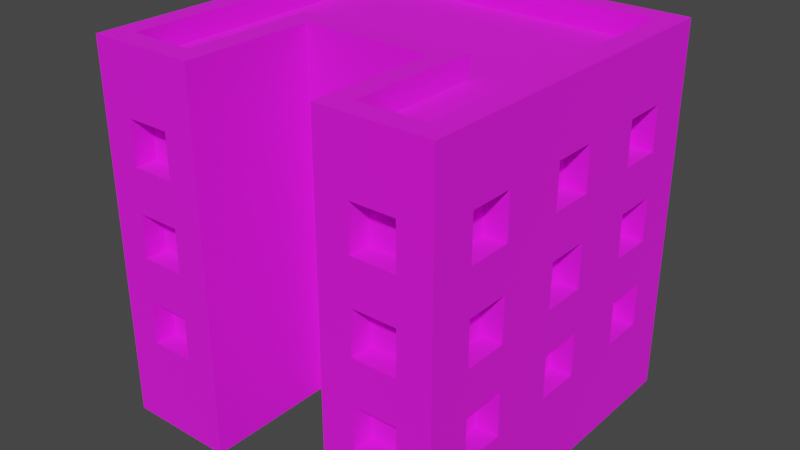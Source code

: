 # Source: Building_5_Brown_.blend  (saved by Blender 3.3.6; exported with 4.5.12 LTS)
import bpy
from mathutils import Matrix  # noqa: F401  (used for matrix-valued properties, if any)

bpy.ops.wm.read_factory_settings(use_empty=True)
scene = bpy.context.scene
scene.name = 'Scene'

# ---- collections
col_collection = bpy.data.collections.new('Collection'); scene.collection.children.link(col_collection)

# ---- images (referenced by path relative to the original .blend; pixels are not part of the script)
import os
ASSET_DIR = os.environ.get("B2B_ASSET_DIR", "")  # directory of the original .blend (textures are referenced by path, not embedded)
HERE = os.path.dirname(os.path.abspath(__file__))  # packed textures are extracted next to this script under _unpacked/

def load_image(name, relpath, width, height, colorspace="sRGB"):
    """Load a texture the original file referenced (path relative to the .blend, or extracted next to this script)."""
    p = next((c for c in (os.path.join(HERE, relpath), os.path.join(ASSET_DIR, relpath)) if relpath and os.path.exists(c)), "")
    if p:
        img = bpy.data.images.load(p, check_existing=True)
        img.name = name
    else:  # same state as the original file: an image datablock whose file is absent (Cycles renders it pink)
        img = bpy.data.images.new(name, width, height)
        img.source = "FILE"
        img.filepath = "//" + (relpath or name)
    img.colorspace_settings.name = colorspace
    return img
img_color_png = load_image('Color.png', 'Color.png', 1024, 1024, 'sRGB')

# ---- materials (node trees are filled in below, after node groups)
mat_texture = bpy.data.materials.new('Texture')
mat_texture.use_transparent_shadow = False

# ---- material node trees
mat_texture.use_nodes = True; mat_texture.node_tree.nodes.clear()
_N = mat_texture.node_tree.nodes; _L = mat_texture.node_tree.links
n0 = _N.new('ShaderNodeBsdfPrincipled'); n0.name = 'Principled BSDF'; n0.location = (10, 300)
n0.distribution = 'GGX'
n0.subsurface_method = 'RANDOM_WALK_SKIN'
n0.inputs[2].default_value = 1.0
n0.inputs[3].default_value = 1.45
n0.inputs[27].default_value = (0.0, 0.0, 0.0, 1.0)
n0.inputs[28].default_value = 1.0
n1 = _N.new('ShaderNodeOutputMaterial'); n1.name = 'Material Output'; n1.location = (300, 300)
n2 = _N.new('ShaderNodeTexImage'); n2.name = 'Image Texture'; n2.location = (-280, 280)
n2.image = img_color_png
_L.new(n0.outputs[0], n1.inputs[0])
_L.new(n2.outputs[0], n0.inputs[0])
n1.is_active_output = True

# ---- world
world_world = bpy.data.worlds.new('World'); scene.world = world_world
world_world.use_nodes = True; world_world.node_tree.nodes.clear()
_N = world_world.node_tree.nodes; _L = world_world.node_tree.links
n0 = _N.new('ShaderNodeOutputWorld'); n0.name = 'World Output'; n0.location = (300, 300)
n1 = _N.new('ShaderNodeBackground'); n1.name = 'Background'; n1.location = (10, 300)
n1.inputs[0].default_value = (0.05088, 0.05088, 0.05088, 1.0)
_L.new(n1.outputs[0], n0.inputs[0])
n0.is_active_output = True
world_world.color = (0.05088, 0.05088, 0.05088)
world_world.use_sun_shadow = False
world_world.sun_shadow_jitter_overblur = 0.0

# ---- meshes
me_cube_175 = bpy.data.meshes.new('Cube.175')
me_cube_175.from_pydata([(-0.8, -0.8, 0.0), (0.7, 0.4, 1.2), (0.7, 0.4, 1.4), (-0.7, -0.7, 1.6), (0.7, 0.6, 1.2), (-0.8, 0.8, 0.0), (0.7, 0.6, 1.4), (-0.1, -0.1, 1.2), (-0.1, -0.1, 1.4), (0.45, -0.7, 1.2), (-0.7, 0.7, 1.6), (0.45, -0.7, 1.4), (0.8, -0.8, 0.0), (0.7, 0.4, 0.8), (0.1, -0.1, 1.2), (0.7, 0.4, 1.0), (0.1, -0.1, 1.4), (0.7, 0.6, 0.8), (0.7, -0.7, 1.6), (0.7, 0.6, 1.0), (0.8, 0.8, 0.0), (0.65, -0.7, 1.2), (0.7, 0.7, 1.6), (-0.1, -0.1, 0.8), (0.7, 0.4, 0.4), (0.65, -0.7, 1.4), (0.7, 0.4, 0.6), (-0.1, -0.1, 1.0), (-0.4, -0.7, 1.6), (0.7, 0.6, 0.4), (0.7, 0.6, 0.6), (-0.3, -0.8, 0.0), (0.1, -0.1, 0.8), (-0.3, -0.2, 0.0), (0.1, -0.1, 1.0), (0.45, -0.7, 0.8), (0.7, -0.1, 1.2), (0.45, -0.7, 1.0), (-0.4, -0.1, 1.6), (0.7, -0.1, 1.4), (0.7, 0.1, 1.2), (0.3, -0.8, 0.0), (-0.1, -0.1, 0.4), (0.7, 0.1, 1.4), (0.4, -0.7, 1.6), (-0.1, -0.1, 0.6), (0.4, -0.1, 1.6), (0.65, -0.7, 0.8), (0.7, -0.1, 0.8), (0.3, -0.2, 0.0), (0.1, -0.1, 0.4), (0.7, -0.1, 1.0), (0.65, -0.7, 1.0), (0.7, 0.1, 0.8), (0.1, -0.1, 0.6), (0.7, 0.1, 1.0), (0.45, -0.7, 0.4), (0.45, -0.7, 0.6), (0.65, -0.7, 0.4), (0.65, -0.7, 0.6), (-0.65, -0.7, 1.2), (0.7, -0.1, 0.4), (-0.65, -0.7, 1.4), (0.7, -0.1, 0.6), (-0.45, -0.7, 1.2), (0.7, 0.1, 0.4), (-0.45, -0.7, 1.4), (0.7, 0.1, 0.6), (-0.65, -0.7, 0.8), (-0.65, -0.7, 1.0), (-0.45, -0.7, 0.8), (-0.45, -0.7, 1.0), (-0.65, -0.7, 0.4), (0.7, -0.6, 1.2), (0.7, -0.6, 1.4), (-0.65, -0.7, 0.6), (0.7, -0.4, 1.2), (-0.45, -0.7, 0.4), (0.7, -0.4, 1.4), (-0.45, -0.7, 0.6), (-0.65, -0.8, 1.2), (-0.65, -0.8, 1.4), (-0.55, -0.8, 1.0), (-0.55, -0.8, 1.2), (-0.45, -0.8, 1.2), (0.7, -0.6, 0.8), (-0.45, -0.8, 1.0), (0.7, -0.6, 1.0), (-0.45, -0.8, 1.4), (0.7, -0.4, 0.8), (-0.45, -0.8, 0.6), (0.7, -0.4, 1.0), (-0.45, -0.8, 0.8), (-0.65, -0.8, 0.4), (-0.65, -0.8, 0.6), (-0.65, -0.8, 0.8), (0.7, -0.6, 0.4), (-0.65, -0.8, 1.0), (-0.45, -0.8, 0.4), (0.7, -0.6, 0.6), (0.7, -0.4, 0.4), (0.45, -0.8, 1.2), (0.7, -0.4, 0.6), (0.45, -0.8, 1.4), (0.55, -0.8, 1.0), (0.55, -0.8, 1.2), (0.65, -0.8, 1.2), (0.65, -0.8, 1.0), (0.65, -0.8, 1.4), (0.65, -0.8, 0.6), (0.65, -0.8, 0.8), (0.45, -0.8, 0.4), (-0.7, 0.4, 1.2), (0.45, -0.8, 0.6), (-0.7, 0.4, 1.4), (0.45, -0.8, 0.8), (-0.7, 0.6, 1.2), (0.45, -0.8, 1.0), (-0.7, 0.6, 1.4), (0.65, -0.8, 0.4), (-0.1, -0.2, 0.6), (-0.1, -0.2, 0.8), (-0.1, -0.2, 1.0), (-0.1, -0.2, 1.2), (-0.7, 0.4, 0.8), (-0.1, -0.2, 1.4), (0.1, -0.2, 1.4), (-0.7, 0.4, 1.0), (-0.7, 0.6, 0.8), (0.1, -0.2, 1.2), (-0.7, 0.6, 1.0), (-1.267e-07, -0.2, 1.0), (-2.98e-08, -0.2, 1.2), (-0.1, -0.2, 0.4), (0.1, -0.2, 0.8), (0.1, -0.2, 1.0), (-0.7, 0.4, 0.4), (0.1, -0.2, 0.4), (-0.7, 0.4, 0.6), (0.1, -0.2, 0.6), (-0.7, 0.6, 0.4), (-0.7, 0.6, 0.6), (-0.7, -0.1, 1.2), (-0.7, -0.1, 1.4), (-0.7, 0.1, 1.2), (-0.7, 0.1, 1.4), (-0.7, -0.1, 0.8), (-0.7, -0.1, 1.0), (-0.7, 0.1, 0.8), (-0.7, 0.1, 1.0), (-0.7, -0.1, 0.4), (-0.7, -0.1, 0.6), (-0.7, 0.1, 0.4), (-0.7, 0.1, 0.6), (-0.7, -0.6, 1.2), (-0.7, -0.6, 1.4), (-0.7, -0.4, 1.2), (-0.7, -0.4, 1.4), (-0.7, -0.6, 0.8), (-0.7, -0.6, 1.0), (-0.7, -0.4, 0.8), (-0.7, -0.4, 1.0), (-0.7, -0.6, 0.4), (-0.7, -0.6, 0.6), (-0.7, -0.4, 0.4), (-0.7, -0.4, 0.6), (-0.4, 0.7, 1.2), (-0.4, 0.7, 1.4), (-0.6, 0.7, 1.2), (-0.6, 0.7, 1.4), (-0.4, 0.7, 0.8), (-0.4, 0.7, 1.0), (-0.6, 0.7, 0.8), (-0.6, 0.7, 1.0), (-0.4, 0.7, 0.4), (-0.4, 0.7, 0.6), (-0.6, 0.7, 0.4), (-0.6, 0.7, 0.6), (0.1, 0.7, 1.2), (0.1, 0.7, 1.4), (-0.1, 0.7, 1.2), (-0.1, 0.7, 1.4), (0.1, 0.7, 0.8), (0.1, 0.7, 1.0), (-0.1, 0.7, 0.8), (-0.1, 0.7, 1.0), (0.1, 0.7, 0.4), (0.1, 0.7, 0.6), (-0.1, 0.7, 0.4), (-0.1, 0.7, 0.6), (0.6, 0.7, 1.2), (0.6, 0.7, 1.4), (0.4, 0.7, 1.2), (0.4, 0.7, 1.4), (0.6, 0.7, 0.8), (0.6, 0.7, 1.0), (0.4, 0.7, 0.8), (0.4, 0.7, 1.0), (0.6, 0.7, 0.4), (0.6, 0.7, 0.6), (0.4, 0.7, 0.4), (0.4, 0.7, 0.6), (-0.8, -0.6, 0.4), (-0.8, -0.6, 0.6), (-0.8, -0.6, 0.8), (-0.8, -0.6, 1.0), (-0.8, -0.6, 1.2), (-0.8, -0.6, 1.4), (-0.8, -0.4, 0.6), (-0.8, -0.4, 0.8), (-0.8, -0.4, 1.0), (-0.8, -0.1, 1.2), (-0.8, -0.1, 0.8), (-0.8, -0.1, 1.0), (-0.8, -0.4, 1.2), (-0.8, -0.1, 1.4), (-0.8, -0.4, 1.4), (-0.8, 0.1, 1.4), (-0.8, 0.4, 1.4), (-0.8, 0.1, 1.0), (-0.8, 0.1, 1.2), (-0.8, -0.4, 0.4), (-0.8, -0.1, 0.4), (-0.8, -0.1, 0.6), (-0.8, 0.1, 0.6), (-0.8, 4.023e-06, 0.6), (-0.8, 0.1, 0.8), (-0.8, 0.4, 0.4), (-0.8, 0.1, 0.4), (-0.8, 0.4, 0.6), (-0.8, 0.4, 0.8), (-0.8, 1.401e-06, 0.8), (-0.8, 0.4, 1.0), (-0.8, 0.4, 1.2), (-0.8, 0.6, 1.2), (-0.8, 0.6, 1.0), (-0.8, 0.6, 1.4), (-0.8, 0.6, 0.4), (-0.8, 0.6, 0.6), (-0.8, 0.6, 0.8), (0.8, -0.4, 1.4), (0.8, -0.1, 1.2), (0.8, -0.1, 1.0), (0.8, -0.1, 1.4), (0.8, 0.1, 0.8), (0.8, 0.1, 1.0), (0.8, 0.4, 0.6), (0.8, 0.1, 1.2), (0.8, 0.1, 1.4), (0.8, 0.4, 0.8), (0.8, 0.4, 1.0), (0.8, 0.4, 1.2), (0.8, 0.6, 1.2), (0.8, 0.6, 1.0), (0.8, 0.6, 1.4), (0.8, 0.6, 0.4), (0.8, 0.6, 0.6), (0.8, 0.6, 0.8), (0.8, 0.4, 1.4), (0.8, -0.6, 0.4), (0.8, -0.6, 0.6), (0.8, -0.6, 0.8), (0.8, -0.6, 1.0), (0.8, -0.6, 1.2), (0.8, -0.4, 0.6), (0.8, -0.4, 0.8), (0.8, -0.4, 0.4), (0.8, -0.6, 1.4), (0.8, -0.4, 1.0), (0.8, -0.4, 1.2), (0.8, 0.4, 0.4), (0.8, 0.1, 0.6), (0.8, 0.1, 0.4), (0.8, -0.1, 0.4), (0.8, -0.1, 0.6), (0.8, -0.1, 0.8), (-0.6, 0.8, 0.4), (-0.6, 0.8, 0.6), (-0.6, 0.8, 0.8), (-0.6, 0.8, 1.0), (-0.6, 0.8, 1.2), (-0.6, 0.8, 1.4), (-0.4, 0.8, 0.6), (-0.4, 0.8, 0.8), (-0.4, 0.8, 1.0), (-0.4, 0.8, 1.2), (-0.1, 0.8, 0.8), (1.192e-07, 0.8, 0.8), (-0.1, 0.8, 1.0), (-0.1, 0.8, 1.2), (-0.1, 0.8, 1.4), (-0.4, 0.8, 1.4), (0.4, 0.8, 1.4), (0.1, 0.8, 1.4), (0.1, 0.8, 1.0), (0.1, 0.8, 1.2), (-0.4, 0.8, 0.4), (-0.1, 0.8, 0.4), (1.58e-06, 0.8, 0.6), (-0.1, 0.8, 0.6), (0.4, 0.8, 0.4), (0.1, 0.8, 0.4), (0.4, 0.8, 0.6), (0.1, 0.8, 0.6), (0.1, 0.8, 0.8), (0.4, 0.8, 0.8), (0.4, 0.8, 1.0), (0.4, 0.8, 1.2), (0.6, 0.8, 1.2), (0.6, 0.8, 1.4), (0.6, 0.8, 0.6), (0.6, 0.8, 0.8), (0.6, 0.8, 1.0), (0.6, 0.8, 0.4), (0.8, -0.8, 1.6), (0.8, 0.8, 1.6), (0.3, -0.8, 1.6), (-0.8, 0.8, 1.6), (-0.8, -0.8, 1.6), (-0.3, -0.8, 1.6), (-0.3, -0.2, 1.6), (0.3, -0.2, 1.6), (0.8, -0.8, 1.7), (0.8, 0.8, 1.7), (0.3, -0.8, 1.7), (-0.8, 0.8, 1.7), (-0.8, -0.8, 1.7), (-0.3, -0.8, 1.7), (-0.3, -0.2, 1.7), (0.3, -0.2, 1.7), (0.7, -0.7, 1.7), (0.7, 0.7, 1.7), (0.4, -0.7, 1.7), (-0.7, 0.7, 1.7), (-0.7, -0.7, 1.7), (-0.4, -0.7, 1.7), (-0.4, -0.1, 1.7), (0.4, -0.1, 1.7)], [], [(83, 80, 81, 318, 0, 31, 319, 88, 84, 86, 92, 90, 98, 93, 94, 95, 97, 82), (83, 82, 86, 84), (88, 319, 318, 81), (95, 94, 90, 92), (208, 203, 204, 209), (205, 206, 214, 210), (224, 225, 231, 226), (224, 226, 230, 229, 227, 237, 238, 239, 235, 234, 236, 317, 5, 0, 318, 207, 206, 205, 204, 203, 202, 221, 208, 209, 210, 214, 211, 220, 219, 213, 212, 231, 225, 223, 222, 228), (235, 232, 230, 226, 219, 220, 217, 215, 211, 214, 216, 207, 318, 317, 236, 218, 233, 234), (229, 230, 239, 238), (245, 247, 241, 243, 240, 269, 268, 265, 264, 266, 259, 260, 261, 262, 263, 267, 314, 12, 20, 315, 254, 252, 251, 250, 253, 257, 256, 255, 270, 272, 273, 274, 275, 242), (254, 315, 314, 267, 240, 243, 248, 247, 245, 244, 275, 274, 271, 272, 270, 246, 256, 257, 249, 250, 251, 258), (261, 260, 264, 265), (263, 262, 268, 269), (46, 44, 18, 22, 10, 3, 28, 38), (123, 125, 320, 33, 49, 321, 126, 129, 132, 131, 135, 134, 139, 137, 133, 120, 121, 122), (126, 321, 320, 125), (131, 132, 123, 122), (139, 134, 121, 120), (282, 277, 278, 283), (284, 279, 280, 285), (317, 315, 309, 292, 293, 290, 289, 285, 291, 281), (294, 288, 289, 295), (302, 300, 313, 310, 311, 312, 308, 309, 315, 20, 5, 317, 281, 280, 279, 278, 277, 276, 296, 282, 283, 284, 285, 289, 288, 286, 287, 298, 299, 297, 301, 303, 304, 294, 295, 293, 292, 307, 306, 305), (303, 298, 287, 304), (311, 310, 302, 305), (312, 306, 307, 308), (49, 41, 316, 321), (105, 101, 103, 316, 41, 12, 314, 108, 106, 107, 110, 109, 119, 111, 113, 115, 117, 104), (109, 110, 115, 113), (105, 104, 107, 106), (108, 314, 316, 103), (31, 33, 320, 319), (9, 11, 103, 101), (9, 21, 25, 11), (25, 21, 106, 108), (105, 106, 21, 9, 101), (103, 11, 25, 108), (35, 37, 117, 115), (35, 47, 52, 37), (52, 47, 110, 107), (110, 47, 35, 115), (104, 117, 37, 52, 107), (56, 57, 113, 111), (56, 58, 59, 57), (59, 58, 119, 109), (119, 58, 56, 111), (113, 57, 59, 109), (60, 62, 81, 80), (60, 64, 66, 62), (66, 64, 84, 88), (83, 84, 64, 60, 80), (81, 62, 66, 88), (68, 69, 97, 95), (68, 70, 71, 69), (71, 70, 92, 86), (92, 70, 68, 95), (82, 97, 69, 71, 86), (72, 75, 94, 93), (72, 77, 79, 75), (79, 77, 98, 90), (98, 77, 72, 93), (94, 75, 79, 90), (7, 8, 125, 123), (7, 14, 16, 8), (16, 14, 129, 126), (132, 129, 14, 7, 123), (125, 8, 16, 126), (23, 27, 122, 121), (23, 32, 34, 27), (34, 32, 134, 135), (134, 32, 23, 121), (27, 34, 135, 131, 122), (42, 45, 120, 133), (42, 50, 54, 45), (54, 50, 137, 139), (137, 50, 42, 133), (45, 54, 139, 120), (1, 4, 6, 2), (254, 6, 4, 252), (251, 1, 2, 258), (4, 1, 251, 252), (2, 6, 254, 258), (13, 17, 19, 15), (253, 19, 17, 257), (249, 13, 15, 250), (17, 13, 249, 257), (15, 19, 253, 250), (24, 29, 30, 26), (256, 30, 29, 255), (24, 26, 246, 270), (29, 24, 270, 255), (26, 30, 256, 246), (36, 40, 43, 39), (248, 43, 40, 247), (241, 36, 39, 243), (40, 36, 241, 247), (39, 43, 248, 243), (48, 53, 55, 51), (245, 55, 53, 244), (275, 48, 51, 242), (53, 48, 275, 244), (51, 55, 245, 242), (61, 65, 67, 63), (271, 67, 65, 272), (273, 61, 63, 274), (65, 61, 273, 272), (63, 67, 271, 274), (73, 76, 78, 74), (240, 78, 76, 269), (263, 73, 74, 267), (76, 73, 263, 269), (74, 78, 240, 267), (85, 89, 91, 87), (268, 91, 89, 265), (261, 85, 87, 262), (89, 85, 261, 265), (87, 91, 268, 262), (96, 100, 102, 99), (264, 102, 100, 266), (259, 96, 99, 260), (100, 96, 259, 266), (99, 102, 264, 260), (116, 118, 236, 234), (116, 112, 114, 118), (114, 112, 233, 218), (233, 112, 116, 234), (236, 118, 114, 218), (128, 130, 235, 239), (128, 124, 127, 130), (127, 124, 230, 232), (230, 124, 128, 239), (235, 130, 127, 232), (140, 141, 238, 237), (140, 136, 138, 141), (138, 136, 227, 229), (227, 136, 140, 237), (238, 141, 138, 229), (144, 145, 217, 220), (144, 142, 143, 145), (143, 142, 211, 215), (211, 142, 144, 220), (217, 145, 143, 215), (148, 149, 219, 226), (148, 146, 147, 149), (147, 146, 212, 213), (146, 148, 226, 231, 212), (219, 149, 147, 213), (152, 153, 224, 228), (152, 150, 151, 153), (151, 150, 222, 223), (222, 150, 152, 228), (224, 153, 151, 223, 225), (156, 157, 216, 214), (156, 154, 155, 157), (155, 154, 206, 207), (206, 154, 156, 214), (216, 157, 155, 207), (160, 161, 210, 209), (160, 158, 159, 161), (159, 158, 204, 205), (204, 158, 160, 209), (210, 161, 159, 205), (221, 164, 165, 208), (164, 162, 163, 165), (163, 162, 202, 203), (202, 162, 164, 221), (208, 165, 163, 203), (166, 168, 169, 167), (281, 169, 168, 280), (285, 166, 167, 291), (168, 166, 285, 280), (167, 169, 281, 291), (170, 172, 173, 171), (279, 173, 172, 278), (283, 170, 171, 284), (172, 170, 283, 278), (171, 173, 279, 284), (174, 176, 177, 175), (277, 177, 176, 276), (174, 175, 282, 296), (176, 174, 296, 276), (175, 177, 277, 282), (178, 180, 181, 179), (290, 181, 180, 289), (295, 178, 179, 293), (180, 178, 295, 289), (179, 181, 290, 293), (182, 184, 185, 183), (288, 185, 184, 286), (182, 183, 294, 304), (184, 182, 304, 287, 286), (183, 185, 288, 294), (186, 188, 189, 187), (299, 189, 188, 297), (301, 186, 187, 303), (188, 186, 301, 297), (187, 189, 299, 298, 303), (190, 192, 193, 191), (292, 193, 192, 307), (308, 190, 191, 309), (192, 190, 308, 307), (191, 193, 292, 309), (194, 196, 197, 195), (306, 197, 196, 305), (311, 194, 195, 312), (196, 194, 311, 305), (195, 197, 306, 312), (198, 200, 201, 199), (302, 201, 200, 300), (313, 198, 199, 310), (200, 198, 313, 300), (199, 201, 302, 310), (321, 316, 324, 329), (318, 319, 327, 326), (314, 315, 323, 322), (38, 28, 335, 336), (28, 3, 334, 335), (316, 314, 322, 324), (3, 10, 333, 334), (10, 22, 331, 333), (331, 330, 322, 323), (330, 332, 324, 322), (333, 331, 323, 325), (334, 333, 325, 326), (335, 334, 326, 327), (336, 335, 327, 328), (332, 337, 329, 324), (337, 336, 328, 329), (44, 46, 337, 332), (46, 38, 336, 337), (22, 18, 330, 331), (319, 320, 328, 327), (317, 318, 326, 325), (18, 44, 332, 330), (315, 317, 325, 323), (320, 321, 329, 328)])
_uv = me_cube_175.uv_layers.new(name='UVMap')
_uv.uv.foreach_set('vector', [0.01173, 0.5707, 0.01173, 0.5707, 0.01173, 0.5707, 0.01173, 0.5707, 0.01173, 0.5707, 0.01173, 0.5707, 0.01173, 0.5707, 0.01173, 0.5707, 0.01173, 0.5707, 0.01173, 0.5707, 0.01173, 0.5707, 0.01173, 0.5707, 0.01173, 0.5707, 0.01173, 0.5707, 0.01173, 0.5707, 0.01173, 0.5707, 0.01173, 0.5707, 0.01173, 0.5707, 0.01173, 0.5707, 0.01173, 0.5707, 0.01173, 0.5707, 0.01173, 0.5707, 0.01173, 0.5707, 0.01173, 0.5707, 0.01173, 0.5707, 0.01173, 0.5707, 0.01173, 0.5707, 0.01173, 0.5707, 0.01173, 0.5707, 0.01173, 0.5707, 0.01173, 0.5707, 0.01173, 0.5707, 0.01173, 0.5707, 0.01173, 0.5707, 0.01173, 0.5707, 0.01173, 0.5707, 0.01173, 0.5707, 0.01173, 0.5707, 0.01172, 0.5707, 0.01172, 0.5707, 0.01172, 0.5707, 0.01172, 0.5707, 0.01172, 0.5707, 0.01172, 0.5707, 0.01172, 0.5707, 0.01172, 0.5707, 0.01172, 0.5707, 0.01172, 0.5707, 0.01172, 0.5707, 0.01172, 0.5707, 0.01172, 0.5707, 0.01172, 0.5707, 0.01172, 0.5707, 0.01172, 0.5707, 0.01172, 0.5707, 0.01173, 0.5707, 0.01173, 0.5707, 0.01173, 0.5707, 0.01173, 0.5707, 0.01173, 0.5707, 0.01173, 0.5707, 0.01173, 0.5707, 0.01173, 0.5707, 0.01173, 0.5707, 0.01173, 0.5707, 0.01173, 0.5707, 0.01173, 0.5707, 0.01173, 0.5707, 0.01173, 0.5707, 0.01172, 0.5707, 0.01172, 0.5707, 0.01173, 0.5707, 0.01173, 0.5707, 0.01172, 0.5707, 0.01172, 0.5707, 0.01172, 0.5707, 0.01172, 0.5707, 0.01172, 0.5707, 0.01172, 0.5707, 0.01172, 0.5707, 0.01172, 0.5707, 0.01172, 0.5707, 0.01172, 0.5707, 0.01172, 0.5707, 0.01172, 0.5707, 0.01173, 0.5707, 0.01173, 0.5707, 0.01173, 0.5707, 0.01173, 0.5707, 0.01173, 0.5707, 0.01173, 0.5707, 0.01172, 0.5707, 0.01172, 0.5707, 0.01172, 0.5707, 0.01172, 0.5707, 0.01172, 0.5707, 0.01172, 0.5707, 0.01172, 0.5707, 0.01172, 0.5707, 0.01172, 0.5707, 0.01172, 0.5707, 0.01172, 0.5707, 0.01173, 0.5707, 0.01173, 0.5707, 0.01173, 0.5707, 0.01173, 0.5707, 0.01173, 0.5707, 0.01173, 0.5707, 0.01173, 0.5707, 0.01173, 0.5707, 0.01173, 0.5707, 0.01173, 0.5707, 0.01173, 0.5707, 0.01173, 0.5707, 0.01173, 0.5707, 0.01173, 0.5707, 0.01173, 0.5707, 0.01173, 0.5707, 0.01172, 0.5707, 0.01172, 0.5707, 0.01172, 0.5707, 0.01172, 0.5707, 0.01172, 0.5707, 0.01172, 0.5707, 0.01172, 0.5707, 0.01172, 0.5707, 0.01172, 0.5707, 0.01172, 0.5707, 0.01172, 0.5707, 0.01172, 0.5707, 0.01172, 0.5707, 0.01172, 0.5707, 0.01173, 0.5707, 0.01173, 0.5707, 0.01185, 0.5713, 0.01184, 0.5713, 0.01187, 0.5713, 0.01187, 0.5713, 0.01186, 0.5713, 0.01186, 0.5713, 0.01186, 0.5713, 0.01185, 0.5713, 0.01185, 0.5713, 0.01185, 0.5713, 0.01186, 0.5713, 0.01186, 0.5713, 0.01185, 0.5713, 0.01185, 0.5713, 0.01185, 0.5713, 0.01185, 0.5713, 0.01185, 0.5713, 0.01185, 0.5713, 0.01185, 0.5713, 0.01185, 0.5713, 0.01185, 0.5713, 0.01185, 0.5713, 0.01173, 0.5707, 0.01173, 0.5707, 0.01173, 0.5707, 0.01173, 0.5707, 0.01173, 0.5707, 0.01173, 0.5707, 0.01173, 0.5707, 0.01173, 0.5707, 0.2069, 0.6842, 0.2066, 0.6838, 0.2066, 0.6838, 0.207, 0.6843, 0.207, 0.6843, 0.2066, 0.6837, 0.2066, 0.6837, 0.2067, 0.6839, 0.01203, 0.5707, 0.01204, 0.5707, 0.01207, 0.5708, 0.012, 0.5708, 0.01198, 0.5707, 0.01198, 0.5707, 0.01201, 0.5707, 0.01201, 0.5707, 0.01202, 0.5707, 0.01201, 0.5707, 0.012, 0.5707, 0.012, 0.5707, 0.012, 0.5707, 0.01199, 0.5707, 0.01201, 0.5707, 0.01201, 0.5707, 0.01202, 0.5707, 0.01202, 0.5707, 0.01201, 0.5707, 0.01198, 0.5707, 0.01207, 0.5708, 0.01204, 0.5707, 0.01201, 0.5707, 0.01202, 0.5707, 0.01203, 0.5707, 0.01202, 0.5707, 0.012, 0.5707, 0.012, 0.5707, 0.01202, 0.5707, 0.01201, 0.5707, 0.01172, 0.5707, 0.01172, 0.5707, 0.01172, 0.5707, 0.01172, 0.5707, 0.01172, 0.5707, 0.01172, 0.5707, 0.01172, 0.5707, 0.01172, 0.5707, 0.01172, 0.5707, 0.01172, 0.5707, 0.01172, 0.5707, 0.01172, 0.5707, 0.01172, 0.5707, 0.01172, 0.5707, 0.01172, 0.5707, 0.01172, 0.5707, 0.01172, 0.5707, 0.01172, 0.5707, 0.01172, 0.5707, 0.01172, 0.5707, 0.01172, 0.5707, 0.01172, 0.5707, 0.01172, 0.5707, 0.01172, 0.5707, 0.01172, 0.5707, 0.01172, 0.5707, 0.01172, 0.5707, 0.01172, 0.5707, 0.01172, 0.5707, 0.01172, 0.5707, 0.01172, 0.5707, 0.01172, 0.5707, 0.01172, 0.5707, 0.01172, 0.5707, 0.01172, 0.5707, 0.01172, 0.5707, 0.01172, 0.5707, 0.01172, 0.5707, 0.01172, 0.5707, 0.01172, 0.5707, 0.01172, 0.5707, 0.01172, 0.5707, 0.01172, 0.5707, 0.01172, 0.5707, 0.01172, 0.5707, 0.01172, 0.5707, 0.01172, 0.5707, 0.01172, 0.5707, 0.01172, 0.5707, 0.01172, 0.5707, 0.01172, 0.5707, 0.01172, 0.5707, 0.01172, 0.5707, 0.01172, 0.5707, 0.01172, 0.5707, 0.01172, 0.5707, 0.01172, 0.5707, 0.01172, 0.5707, 0.01172, 0.5707, 0.01172, 0.5707, 0.01172, 0.5707, 0.01172, 0.5707, 0.01172, 0.5707, 0.01172, 0.5707, 0.01172, 0.5707, 0.01172, 0.5707, 0.01172, 0.5707, 0.01172, 0.5707, 0.01172, 0.5707, 0.01172, 0.5707, 0.01172, 0.5707, 0.01172, 0.5707, 0.01172, 0.5707, 0.01172, 0.5707, 0.01172, 0.5707, 0.01173, 0.5707, 0.01173, 0.5707, 0.01172, 0.5707, 0.01173, 0.5707, 0.01173, 0.5707, 0.01173, 0.5707, 0.01173, 0.5707, 0.01173, 0.5707, 0.01173, 0.5707, 0.01173, 0.5707, 0.01173, 0.5707, 0.01173, 0.5707, 0.01173, 0.5707, 0.01173, 0.5707, 0.01173, 0.5707, 0.01173, 0.5707, 0.01173, 0.5707, 0.01173, 0.5707, 0.01173, 0.5707, 0.01173, 0.5707, 0.01173, 0.5707, 0.01173, 0.5707, 0.01173, 0.5707, 0.01173, 0.5707, 0.01173, 0.5707, 0.01173, 0.5707, 0.01173, 0.5707, 0.01173, 0.5707, 0.01173, 0.5707, 0.01173, 0.5707, 0.01173, 0.5707, 0.01173, 0.5707, 0.01173, 0.5707, 0.01173, 0.5707, 0.01172, 0.5707, 0.01174, 0.5707, 0.01173, 0.5707, 0.01173, 0.5707, 0.01173, 0.5707, 0.01173, 0.5707, 0.01173, 0.5707, 0.8147, 0.7331, 0.8147, 0.7331, 0.8147, 0.7331, 0.8147, 0.7331, 0.01173, 0.5707, 0.01173, 0.5707, 0.01173, 0.5707, 0.01173, 0.5707, 0.01172, 0.5707, 0.01173, 0.5707, 0.01173, 0.5707, 0.01172, 0.5707, 0.01172, 0.5707, 0.01174, 0.5707, 0.01174, 0.5707, 0.01173, 0.5707, 0.01173, 0.5707, 0.01173, 0.5707, 0.01173, 0.5707, 0.01173, 0.5707, 0.01173, 0.5707, 0.8147, 0.7331, 0.8147, 0.7331, 0.8147, 0.7331, 0.8147, 0.7331, 0.01173, 0.5707, 0.01173, 0.5707, 0.01173, 0.5707, 0.01173, 0.5707, 0.01173, 0.5707, 0.01173, 0.5707, 0.01172, 0.5707, 0.01172, 0.5707, 0.01174, 0.5707, 0.01174, 0.5707, 0.01174, 0.5707, 0.01173, 0.5707, 0.01173, 0.5707, 0.01173, 0.5707, 0.01173, 0.5707, 0.01173, 0.5707, 0.01173, 0.5707, 0.8147, 0.7331, 0.8147, 0.7331, 0.8147, 0.7331, 0.8147, 0.7331, 0.01173, 0.5707, 0.01173, 0.5707, 0.01173, 0.5707, 0.01173, 0.5707, 0.01173, 0.5707, 0.01173, 0.5707, 0.01172, 0.5707, 0.01172, 0.5707, 0.01174, 0.5707, 0.01174, 0.5707, 0.01173, 0.5707, 0.01173, 0.5707, 0.01173, 0.5707, 0.01173, 0.5707, 0.01173, 0.5707, 0.01173, 0.5707, 0.8147, 0.7331, 0.8147, 0.7331, 0.8147, 0.7331, 0.8147, 0.7331, 0.01173, 0.5707, 0.01173, 0.5707, 0.01173, 0.5707, 0.01173, 0.5707, 0.01172, 0.5707, 0.01173, 0.5707, 0.01173, 0.5707, 0.01172, 0.5707, 0.01172, 0.5707, 0.01174, 0.5707, 0.01174, 0.5707, 0.01173, 0.5707, 0.01173, 0.5707, 0.01173, 0.5707, 0.01173, 0.5707, 0.01173, 0.5707, 0.01173, 0.5707, 0.8147, 0.7331, 0.8147, 0.7331, 0.8147, 0.7331, 0.8147, 0.7331, 0.01173, 0.5707, 0.01173, 0.5707, 0.01173, 0.5707, 0.01173, 0.5707, 0.01173, 0.5707, 0.01173, 0.5707, 0.01172, 0.5707, 0.01172, 0.5707, 0.01174, 0.5707, 0.01174, 0.5707, 0.01174, 0.5707, 0.01173, 0.5707, 0.01173, 0.5707, 0.01173, 0.5707, 0.01173, 0.5707, 0.01173, 0.5707, 0.01173, 0.5707, 0.8147, 0.7331, 0.8147, 0.7331, 0.8147, 0.7331, 0.8147, 0.7331, 0.01173, 0.5707, 0.01173, 0.5707, 0.01173, 0.5707, 0.01173, 0.5707, 0.01173, 0.5707, 0.01173, 0.5707, 0.01172, 0.5707, 0.01172, 0.5707, 0.01174, 0.5707, 0.01174, 0.5707, 0.01173, 0.5707, 0.01173, 0.5707, 0.01184, 0.5709, 0.01187, 0.5709, 0.01187, 0.5709, 0.01184, 0.5709, 0.8147, 0.7331, 0.8147, 0.7331, 0.8147, 0.7331, 0.8147, 0.7331, 0.01187, 0.5709, 0.01184, 0.5709, 0.01184, 0.5709, 0.01187, 0.5709, 0.01183, 0.5709, 0.01184, 0.5709, 0.01184, 0.5709, 0.01182, 0.5709, 0.01182, 0.5709, 0.01187, 0.5709, 0.01187, 0.5709, 0.01187, 0.5709, 0.01187, 0.5709, 0.01184, 0.5709, 0.01187, 0.5709, 0.01187, 0.5709, 0.01184, 0.5709, 0.8147, 0.7331, 0.8147, 0.7331, 0.8147, 0.7331, 0.8147, 0.7331, 0.01187, 0.5709, 0.01184, 0.5709, 0.01184, 0.5709, 0.01187, 0.5709, 0.01173, 0.5707, 0.01173, 0.5707, 0.01172, 0.5707, 0.01172, 0.5707, 0.0119, 0.5709, 0.01187, 0.5709, 0.01187, 0.5709, 0.01188, 0.5709, 0.0119, 0.5709, 0.01184, 0.5709, 0.01187, 0.5709, 0.01187, 0.5709, 0.01184, 0.5709, 0.8147, 0.7331, 0.8147, 0.7331, 0.8147, 0.7331, 0.8147, 0.7331, 0.01187, 0.5709, 0.01184, 0.5709, 0.01184, 0.5709, 0.01187, 0.5709, 0.01173, 0.5707, 0.01173, 0.5707, 0.01172, 0.5707, 0.01172, 0.5707, 0.01187, 0.5709, 0.01187, 0.5709, 0.01187, 0.5709, 0.01187, 0.5709, 0.8147, 0.7331, 0.8147, 0.7331, 0.8147, 0.7331, 0.8147, 0.7331, 0.01173, 0.5707, 0.01173, 0.5707, 0.01173, 0.5707, 0.01173, 0.5707, 0.01173, 0.5707, 0.01173, 0.5707, 0.01173, 0.5707, 0.01173, 0.5707, 0.01172, 0.5707, 0.01172, 0.5707, 0.01172, 0.5707, 0.01172, 0.5707, 0.01174, 0.5707, 0.01174, 0.5707, 0.01174, 0.5707, 0.01174, 0.5707, 0.8147, 0.7331, 0.8147, 0.7331, 0.8147, 0.7331, 0.8147, 0.7331, 0.01173, 0.5707, 0.01173, 0.5707, 0.01173, 0.5707, 0.01173, 0.5707, 0.01173, 0.5707, 0.01173, 0.5707, 0.01173, 0.5707, 0.01173, 0.5707, 0.01172, 0.5707, 0.01172, 0.5707, 0.01172, 0.5707, 0.01172, 0.5707, 0.01174, 0.5707, 0.01174, 0.5707, 0.01174, 0.5707, 0.01174, 0.5707, 0.8147, 0.7331, 0.8147, 0.7331, 0.8147, 0.7331, 0.8147, 0.7331, 0.01173, 0.5707, 0.01173, 0.5707, 0.01173, 0.5707, 0.01173, 0.5707, 0.01173, 0.5707, 0.01173, 0.5707, 0.01173, 0.5707, 0.01173, 0.5707, 0.01172, 0.5707, 0.01172, 0.5707, 0.01172, 0.5707, 0.01172, 0.5707, 0.01174, 0.5707, 0.01174, 0.5707, 0.01174, 0.5707, 0.01174, 0.5707, 0.8147, 0.7331, 0.8147, 0.7331, 0.8147, 0.7331, 0.8147, 0.7331, 0.01173, 0.5707, 0.01173, 0.5707, 0.01173, 0.5707, 0.01173, 0.5707, 0.01173, 0.5707, 0.01173, 0.5707, 0.01173, 0.5707, 0.01173, 0.5707, 0.01172, 0.5707, 0.01172, 0.5707, 0.01172, 0.5707, 0.01172, 0.5707, 0.01174, 0.5707, 0.01174, 0.5707, 0.01174, 0.5707, 0.01174, 0.5707, 0.8147, 0.7331, 0.8147, 0.7331, 0.8147, 0.7331, 0.8147, 0.7331, 0.01173, 0.5707, 0.01173, 0.5707, 0.01173, 0.5707, 0.01173, 0.5707, 0.01173, 0.5707, 0.01173, 0.5707, 0.01173, 0.5707, 0.01173, 0.5707, 0.01172, 0.5707, 0.01172, 0.5707, 0.01172, 0.5707, 0.01172, 0.5707, 0.01174, 0.5707, 0.01174, 0.5707, 0.01174, 0.5707, 0.01174, 0.5707, 0.8147, 0.7331, 0.8147, 0.7331, 0.8147, 0.7331, 0.8147, 0.7331, 0.01173, 0.5707, 0.01173, 0.5707, 0.01173, 0.5707, 0.01173, 0.5707, 0.01173, 0.5707, 0.01173, 0.5707, 0.01173, 0.5707, 0.01173, 0.5707, 0.01172, 0.5707, 0.01172, 0.5707, 0.01172, 0.5707, 0.01172, 0.5707, 0.01174, 0.5707, 0.01174, 0.5707, 0.01174, 0.5707, 0.01174, 0.5707, 0.8147, 0.7331, 0.8147, 0.7331, 0.8147, 0.7331, 0.8147, 0.7331, 0.01173, 0.5707, 0.01173, 0.5707, 0.01173, 0.5707, 0.01173, 0.5707, 0.01173, 0.5707, 0.01173, 0.5707, 0.01173, 0.5707, 0.01173, 0.5707, 0.01172, 0.5707, 0.01172, 0.5707, 0.01172, 0.5707, 0.01172, 0.5707, 0.01174, 0.5707, 0.01174, 0.5707, 0.01174, 0.5707, 0.01174, 0.5707, 0.8147, 0.7331, 0.8147, 0.7331, 0.8147, 0.7331, 0.8147, 0.7331, 0.01173, 0.5707, 0.01173, 0.5707, 0.01173, 0.5707, 0.01173, 0.5707, 0.01173, 0.5707, 0.01173, 0.5707, 0.01173, 0.5707, 0.01173, 0.5707, 0.01172, 0.5707, 0.01172, 0.5707, 0.01172, 0.5707, 0.01172, 0.5707, 0.01174, 0.5707, 0.01174, 0.5707, 0.01174, 0.5707, 0.01174, 0.5707, 0.8147, 0.7331, 0.8147, 0.7331, 0.8147, 0.7331, 0.8147, 0.7331, 0.01173, 0.5707, 0.01173, 0.5707, 0.01173, 0.5707, 0.01173, 0.5707, 0.01173, 0.5707, 0.01173, 0.5707, 0.01173, 0.5707, 0.01173, 0.5707, 0.01172, 0.5707, 0.01172, 0.5707, 0.01172, 0.5707, 0.01172, 0.5707, 0.01174, 0.5707, 0.01174, 0.5707, 0.01174, 0.5707, 0.01174, 0.5707, 0.01173, 0.5707, 0.01173, 0.5707, 0.01173, 0.5707, 0.01173, 0.5707, 0.8147, 0.7331, 0.8147, 0.7331, 0.8147, 0.7331, 0.8147, 0.7331, 0.01173, 0.5707, 0.01173, 0.5707, 0.01173, 0.5707, 0.01173, 0.5707, 0.01172, 0.5707, 0.01173, 0.5707, 0.01173, 0.5707, 0.01172, 0.5707, 0.01174, 0.5707, 0.01173, 0.5707, 0.01173, 0.5707, 0.01174, 0.5707, 0.01173, 0.5707, 0.01173, 0.5707, 0.01173, 0.5707, 0.01173, 0.5707, 0.8147, 0.7331, 0.8147, 0.7331, 0.8147, 0.7331, 0.8147, 0.7331, 0.01173, 0.5707, 0.01173, 0.5707, 0.01173, 0.5707, 0.01173, 0.5707, 0.01172, 0.5707, 0.01173, 0.5707, 0.01173, 0.5707, 0.01172, 0.5707, 0.01174, 0.5707, 0.01173, 0.5707, 0.01173, 0.5707, 0.01174, 0.5707, 0.01173, 0.5707, 0.01173, 0.5707, 0.01173, 0.5707, 0.01173, 0.5707, 0.8147, 0.7331, 0.8147, 0.7331, 0.8147, 0.7331, 0.8147, 0.7331, 0.01173, 0.5707, 0.01173, 0.5707, 0.01173, 0.5707, 0.01173, 0.5707, 0.01172, 0.5707, 0.01173, 0.5707, 0.01173, 0.5707, 0.01172, 0.5707, 0.01174, 0.5707, 0.01173, 0.5707, 0.01173, 0.5707, 0.01174, 0.5707, 0.01173, 0.5707, 0.01173, 0.5707, 0.01173, 0.5707, 0.01173, 0.5707, 0.8147, 0.7331, 0.8147, 0.7331, 0.8147, 0.7331, 0.8147, 0.7331, 0.01173, 0.5707, 0.01173, 0.5707, 0.01173, 0.5707, 0.01173, 0.5707, 0.01172, 0.5707, 0.01173, 0.5707, 0.01173, 0.5707, 0.01172, 0.5707, 0.01174, 0.5707, 0.01173, 0.5707, 0.01173, 0.5707, 0.01174, 0.5707, 0.01173, 0.5707, 0.01173, 0.5707, 0.01173, 0.5707, 0.01173, 0.5707, 0.8147, 0.7331, 0.8147, 0.7331, 0.8147, 0.7331, 0.8147, 0.7331, 0.01173, 0.5707, 0.01173, 0.5707, 0.01173, 0.5707, 0.01173, 0.5707, 0.01173, 0.5707, 0.01173, 0.5707, 0.01172, 0.5707, 0.01172, 0.5707, 0.01172, 0.5707, 0.01174, 0.5707, 0.01173, 0.5707, 0.01173, 0.5707, 0.01174, 0.5707, 0.01173, 0.5707, 0.01173, 0.5707, 0.01173, 0.5707, 0.01173, 0.5707, 0.8147, 0.7331, 0.8147, 0.7331, 0.8147, 0.7331, 0.8147, 0.7331, 0.01173, 0.5707, 0.01173, 0.5707, 0.01173, 0.5707, 0.01173, 0.5707, 0.01172, 0.5707, 0.01173, 0.5707, 0.01173, 0.5707, 0.01172, 0.5707, 0.01174, 0.5707, 0.01173, 0.5707, 0.01173, 0.5707, 0.01174, 0.5707, 0.01174, 0.5707, 0.01173, 0.5707, 0.01173, 0.5707, 0.01173, 0.5707, 0.01173, 0.5707, 0.8147, 0.7331, 0.8147, 0.7331, 0.8147, 0.7331, 0.8147, 0.7331, 0.01173, 0.5707, 0.01173, 0.5707, 0.01173, 0.5707, 0.01173, 0.5707, 0.01172, 0.5707, 0.01173, 0.5707, 0.01173, 0.5707, 0.01172, 0.5707, 0.01174, 0.5707, 0.01173, 0.5707, 0.01173, 0.5707, 0.01174, 0.5707, 0.01173, 0.5707, 0.01173, 0.5707, 0.01173, 0.5707, 0.01173, 0.5707, 0.8147, 0.7331, 0.8147, 0.7331, 0.8147, 0.7331, 0.8147, 0.7331, 0.01173, 0.5707, 0.01173, 0.5707, 0.01173, 0.5707, 0.01173, 0.5707, 0.01172, 0.5707, 0.01173, 0.5707, 0.01173, 0.5707, 0.01172, 0.5707, 0.01174, 0.5707, 0.01173, 0.5707, 0.01173, 0.5707, 0.01174, 0.5707, 0.01173, 0.5707, 0.01173, 0.5707, 0.01173, 0.5707, 0.01173, 0.5707, 0.8147, 0.7331, 0.8147, 0.7331, 0.8147, 0.7331, 0.8147, 0.7331, 0.01173, 0.5707, 0.01173, 0.5707, 0.01173, 0.5707, 0.01173, 0.5707, 0.01172, 0.5707, 0.01173, 0.5707, 0.01173, 0.5707, 0.01172, 0.5707, 0.01174, 0.5707, 0.01173, 0.5707, 0.01173, 0.5707, 0.01174, 0.5707, 0.8147, 0.7331, 0.8147, 0.7331, 0.8147, 0.7331, 0.8147, 0.7331, 0.01173, 0.5707, 0.01173, 0.5707, 0.01173, 0.5707, 0.01173, 0.5707, 0.01173, 0.5707, 0.01173, 0.5707, 0.01173, 0.5707, 0.01173, 0.5707, 0.01172, 0.5707, 0.01172, 0.5707, 0.01172, 0.5707, 0.01172, 0.5707, 0.01174, 0.5707, 0.01174, 0.5707, 0.01174, 0.5707, 0.01174, 0.5707, 0.8147, 0.7331, 0.8147, 0.7331, 0.8147, 0.7331, 0.8147, 0.7331, 0.01173, 0.5707, 0.01173, 0.5707, 0.01173, 0.5707, 0.01173, 0.5707, 0.01173, 0.5707, 0.01173, 0.5707, 0.01173, 0.5707, 0.01173, 0.5707, 0.01172, 0.5707, 0.01172, 0.5707, 0.01172, 0.5707, 0.01172, 0.5707, 0.01174, 0.5707, 0.01174, 0.5707, 0.01174, 0.5707, 0.01174, 0.5707, 0.8147, 0.7331, 0.8147, 0.7331, 0.8147, 0.7331, 0.8147, 0.7331, 0.01173, 0.5707, 0.01173, 0.5707, 0.01173, 0.5707, 0.01173, 0.5707, 0.01173, 0.5707, 0.01173, 0.5707, 0.01173, 0.5707, 0.01173, 0.5707, 0.01172, 0.5707, 0.01172, 0.5707, 0.01172, 0.5707, 0.01172, 0.5707, 0.01174, 0.5707, 0.01174, 0.5707, 0.01174, 0.5707, 0.01174, 0.5707, 0.8147, 0.7331, 0.8147, 0.7331, 0.8147, 0.7331, 0.8147, 0.7331, 0.01173, 0.5707, 0.01173, 0.5707, 0.01173, 0.5707, 0.01173, 0.5707, 0.01173, 0.5707, 0.01173, 0.5707, 0.01173, 0.5707, 0.01173, 0.5707, 0.01172, 0.5707, 0.01172, 0.5707, 0.01172, 0.5707, 0.01172, 0.5707, 0.01174, 0.5707, 0.01174, 0.5707, 0.01174, 0.5707, 0.01174, 0.5707, 0.8147, 0.7331, 0.8147, 0.7331, 0.8147, 0.7331, 0.8147, 0.7331, 0.01173, 0.5707, 0.01173, 0.5707, 0.01173, 0.5707, 0.01173, 0.5707, 0.01173, 0.5707, 0.01173, 0.5707, 0.01173, 0.5707, 0.01173, 0.5707, 0.01172, 0.5707, 0.01172, 0.5707, 0.01172, 0.5707, 0.01172, 0.5707, 0.01172, 0.5707, 0.01174, 0.5707, 0.01174, 0.5707, 0.01174, 0.5707, 0.01174, 0.5707, 0.8147, 0.7331, 0.8147, 0.7331, 0.8147, 0.7331, 0.8147, 0.7331, 0.01173, 0.5707, 0.01173, 0.5707, 0.01173, 0.5707, 0.01173, 0.5707, 0.01173, 0.5707, 0.01173, 0.5707, 0.01173, 0.5707, 0.01173, 0.5707, 0.01172, 0.5707, 0.01172, 0.5707, 0.01172, 0.5707, 0.01172, 0.5707, 0.01174, 0.5707, 0.01174, 0.5707, 0.01174, 0.5707, 0.01174, 0.5707, 0.01174, 0.5707, 0.8147, 0.7331, 0.8147, 0.7331, 0.8147, 0.7331, 0.8147, 0.7331, 0.01173, 0.5707, 0.01173, 0.5707, 0.01173, 0.5707, 0.01173, 0.5707, 0.01173, 0.5707, 0.01173, 0.5707, 0.01173, 0.5707, 0.01173, 0.5707, 0.01172, 0.5707, 0.01172, 0.5707, 0.01172, 0.5707, 0.01172, 0.5707, 0.01174, 0.5707, 0.01174, 0.5707, 0.01174, 0.5707, 0.01174, 0.5707, 0.8147, 0.7331, 0.8147, 0.7331, 0.8147, 0.7331, 0.8147, 0.7331, 0.01173, 0.5707, 0.01173, 0.5707, 0.01173, 0.5707, 0.01173, 0.5707, 0.01173, 0.5707, 0.01173, 0.5707, 0.01173, 0.5707, 0.01173, 0.5707, 0.01172, 0.5707, 0.01172, 0.5707, 0.01172, 0.5707, 0.01172, 0.5707, 0.01174, 0.5707, 0.01174, 0.5707, 0.01174, 0.5707, 0.01174, 0.5707, 0.8147, 0.7331, 0.8147, 0.7331, 0.8147, 0.7331, 0.8147, 0.7331, 0.01173, 0.5707, 0.01173, 0.5707, 0.01173, 0.5707, 0.01173, 0.5707, 0.01173, 0.5707, 0.01173, 0.5707, 0.01173, 0.5707, 0.01173, 0.5707, 0.01172, 0.5707, 0.01172, 0.5707, 0.01172, 0.5707, 0.01172, 0.5707, 0.01174, 0.5707, 0.01174, 0.5707, 0.01174, 0.5707, 0.01174, 0.5707, 0.6208, 0.9884, 0.6208, 0.9884, 0.6208, 0.9884, 0.6208, 0.9884, 0.6208, 0.9884, 0.6208, 0.9884, 0.6208, 0.9884, 0.6208, 0.9884, 0.6208, 0.9884, 0.6208, 0.9884, 0.6208, 0.9884, 0.6208, 0.9884, 0.6208, 0.9884, 0.6208, 0.9884, 0.6208, 0.9884, 0.6208, 0.9884, 0.6208, 0.9884, 0.6208, 0.9884, 0.6208, 0.9884, 0.6208, 0.9884, 0.6208, 0.9884, 0.6208, 0.9884, 0.6208, 0.9884, 0.6208, 0.9884, 0.6208, 0.9884, 0.6207, 0.9883, 0.6207, 0.9883, 0.6208, 0.9884, 0.6207, 0.9883, 0.6207, 0.9883, 0.6207, 0.9883, 0.6207, 0.9883, 0.6208, 0.9884, 0.6208, 0.9884, 0.6208, 0.9884, 0.6208, 0.9884, 0.6208, 0.9884, 0.6208, 0.9884, 0.6208, 0.9884, 0.6208, 0.9884, 0.6208, 0.9884, 0.6208, 0.9884, 0.6208, 0.9884, 0.6208, 0.9884, 0.6208, 0.9884, 0.6208, 0.9884, 0.6208, 0.9884, 0.6208, 0.9884, 0.6208, 0.9884, 0.6208, 0.9884, 0.6208, 0.9884, 0.6208, 0.9884, 0.6208, 0.9884, 0.6208, 0.9884, 0.6208, 0.9884, 0.6208, 0.9884, 0.6208, 0.9884, 0.6208, 0.9884, 0.6208, 0.9884, 0.6208, 0.9884, 0.6208, 0.9884, 0.6208, 0.9884, 0.6208, 0.9884, 0.6208, 0.9884, 0.6208, 0.9884, 0.6207, 0.9883, 0.6207, 0.9883, 0.6208, 0.9884, 0.6207, 0.9883, 0.6208, 0.9884, 0.6208, 0.9884, 0.6207, 0.9883, 0.6207, 0.9883, 0.6208, 0.9884, 0.6208, 0.9884, 0.6207, 0.9883, 0.6208, 0.9884, 0.6208, 0.9884, 0.6208, 0.9884, 0.6208, 0.9884, 0.6208, 0.9884, 0.6208, 0.9884, 0.6208, 0.9884, 0.6208, 0.9884, 0.6208, 0.9884, 0.6208, 0.9884, 0.6208, 0.9884, 0.6208, 0.9884, 0.6208, 0.9884, 0.6208, 0.9884, 0.6208, 0.9884, 0.6208, 0.9884, 0.6208, 0.9884, 0.6207, 0.9883, 0.6207, 0.9883, 0.6208, 0.9884])
me_cube_175.materials.append(mat_texture)
me_cube_175.update()

# ---- objects
ob_building_5__brown = bpy.data.objects.new('Building_5 (Brown)', me_cube_175)

# ---- transforms, parenting, visibility, modifiers, constraints
ob_building_5__brown.location = (0.0, 0.0, 0.0)

# ---- collection membership
col_collection.objects.link(ob_building_5__brown)

# ---- scene / render settings (as saved in the file)
scene.frame_start = 1; scene.frame_end = 250; scene.frame_set(1)
scene.render.engine = 'BLENDER_EEVEE_NEXT'
scene.cycles.sampling_pattern = 'TABULATED_SOBOL'
scene.cycles.use_light_tree = False
scene.view_settings.view_transform = 'Filmic'
bpy.context.view_layer.update()

# ---- added for rendering (the .blend has no active camera and no usable light): camera, sun
cam_auto = bpy.data.cameras.new('AutoCamera')
cam_auto.lens = 50.0
cam_auto.sensor_width = 36.0
cam_auto.clip_end = 1000.0
ob_auto_camera = bpy.data.objects.new('AutoCamera', cam_auto)
scene.collection.objects.link(ob_auto_camera)
ob_auto_camera.location = (2.61857, -3.14228, 2.94485)
ob_auto_camera.rotation_euler = (1.09748, -7.21219e-08, 0.694738)
scene.camera = ob_auto_camera
light_auto_sun = bpy.data.lights.new('AutoSun', 'SUN')
light_auto_sun.energy = 3.0
light_auto_sun.angle = 0.0523599
ob_auto_sun = bpy.data.objects.new('AutoSun', light_auto_sun)
scene.collection.objects.link(ob_auto_sun)
ob_auto_sun.rotation_euler = (0.872665, 0.174533, 0.523599)
bpy.context.view_layer.update()
